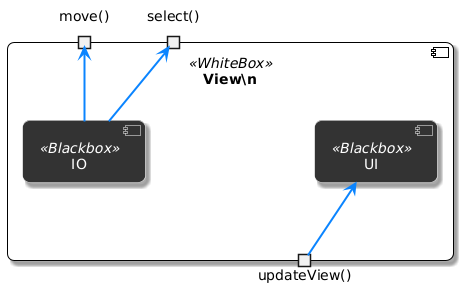

The diagram above was rendered by PlantUML. Its source (embedded in the PNG):
@startuml
' ------------------------------------------------------------
' View Component - verfeinerte Darstellung
' ------------------------------------------------------------

skinparam componentStyle uml2
skinparam roundCorner 15
skinparam shadowing true
skinparam lollipopSize 18
skinparam ComponentPadding 50
skinparam ArrowColor #0A84FF
skinparam ArrowThickness 2

' ------------------------------------------------------------
' Stereotyp‐Stile
skinparam component<<BlackBox>> {
  BackgroundColor #333333
  BorderColor White
  FontColor White
}

skinparam component<<WhiteBox>> {
  BackgroundColor White
  BorderColor Black
  FontColor Black
}


' ------------------------------------------------------------
component "View\\n" as V <<WhiteBox>> {

  ' Bereitgestellte Schnittstelle (Lollipop)
  portout "updateView()" as IUpdate

  ' Benötigte Schnittstellen (Socket)
  portin  "move()"   as IMove
  portin  "select()" as ISelect

  component UI <<Blackbox>>
  component IO <<Blackbox>>
}

' Verkabelung
IUpdate --> UI     
IO      --> IMove  
IO      --> ISelect
@enduml